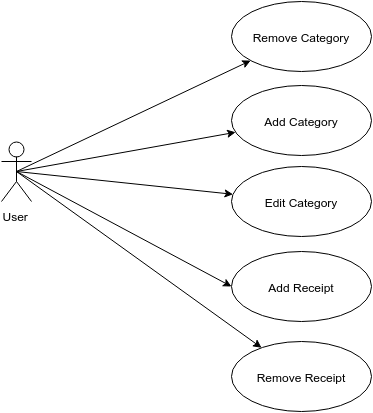

The diagram above was exported from draw.io. Its source (the exported page's mxGraphModel, read from the mxfile embedded in the PNG):
<mxGraphModel dx="880" dy="393" grid="1" gridSize="10" guides="1" tooltips="1" connect="1" fold="1" page="1" pageScale="1" pageWidth="826" pageHeight="1169" background="#ffffff" math="0">
  <root>
    <mxCell id="0" />
    <mxCell id="1" parent="0" />
    <mxCell id="2" value="User" style="shape=umlActor;verticalLabelPosition=bottom;labelBackgroundColor=#ffffff;verticalAlign=top;html=1;" vertex="1" parent="1">
      <mxGeometry x="130" y="250" width="30" height="60" as="geometry" />
    </mxCell>
    <mxCell id="15" value="" style="endArrow=classic;html=1;exitX=0.5;exitY=0.5;exitPerimeter=0;" edge="1" parent="1" source="2" target="18">
      <mxGeometry width="50" height="50" relative="1" as="geometry">
        <mxPoint x="10" y="60" as="sourcePoint" />
        <mxPoint x="287.8562960457359" y="127.80915527190587" as="targetPoint" />
      </mxGeometry>
    </mxCell>
    <mxCell id="16" value="" style="endArrow=classic;html=1;exitX=0.5;exitY=0.5;exitPerimeter=0;" edge="1" parent="1" source="2" target="17">
      <mxGeometry width="50" height="50" relative="1" as="geometry">
        <mxPoint x="10" y="60" as="sourcePoint" />
        <mxPoint x="301.32130345035193" y="199.67691708721713" as="targetPoint" />
      </mxGeometry>
    </mxCell>
    <mxCell id="17" value="Add Category" style="ellipse;whiteSpace=wrap;html=1;" vertex="1" parent="1">
      <mxGeometry x="360" y="194" width="140" height="70" as="geometry" />
    </mxCell>
    <mxCell id="18" value="Remove Category" style="ellipse;whiteSpace=wrap;html=1;" vertex="1" parent="1">
      <mxGeometry x="360" y="110" width="140" height="70" as="geometry" />
    </mxCell>
    <mxCell id="19" value="Add Receipt" style="ellipse;whiteSpace=wrap;html=1;" vertex="1" parent="1">
      <mxGeometry x="360" y="360" width="140" height="70" as="geometry" />
    </mxCell>
    <mxCell id="20" value="Remove Receipt" style="ellipse;whiteSpace=wrap;html=1;" vertex="1" parent="1">
      <mxGeometry x="360" y="450" width="140" height="70" as="geometry" />
    </mxCell>
    <mxCell id="21" value="" style="endArrow=classic;html=1;entryX=0;entryY=0.5;exitX=0.5;exitY=0.5;exitPerimeter=0;" edge="1" parent="1" source="2" target="19">
      <mxGeometry width="50" height="50" relative="1" as="geometry">
        <mxPoint x="180" y="420" as="sourcePoint" />
        <mxPoint x="230" y="370" as="targetPoint" />
      </mxGeometry>
    </mxCell>
    <mxCell id="22" value="" style="endArrow=classic;html=1;exitX=0.5;exitY=0.5;exitPerimeter=0;" edge="1" parent="1" source="2" target="20">
      <mxGeometry width="50" height="50" relative="1" as="geometry">
        <mxPoint x="150" y="460" as="sourcePoint" />
        <mxPoint x="200" y="410" as="targetPoint" />
      </mxGeometry>
    </mxCell>
    <mxCell id="23" value="Edit Category" style="ellipse;whiteSpace=wrap;html=1;" vertex="1" parent="1">
      <mxGeometry x="360" y="275" width="140" height="70" as="geometry" />
    </mxCell>
    <mxCell id="24" value="" style="endArrow=classic;html=1;exitX=0.5;exitY=0.5;exitPerimeter=0;" edge="1" parent="1" source="2" target="23">
      <mxGeometry width="50" height="50" relative="1" as="geometry">
        <mxPoint x="170" y="500" as="sourcePoint" />
        <mxPoint x="220" y="450" as="targetPoint" />
      </mxGeometry>
    </mxCell>
  </root>
</mxGraphModel>